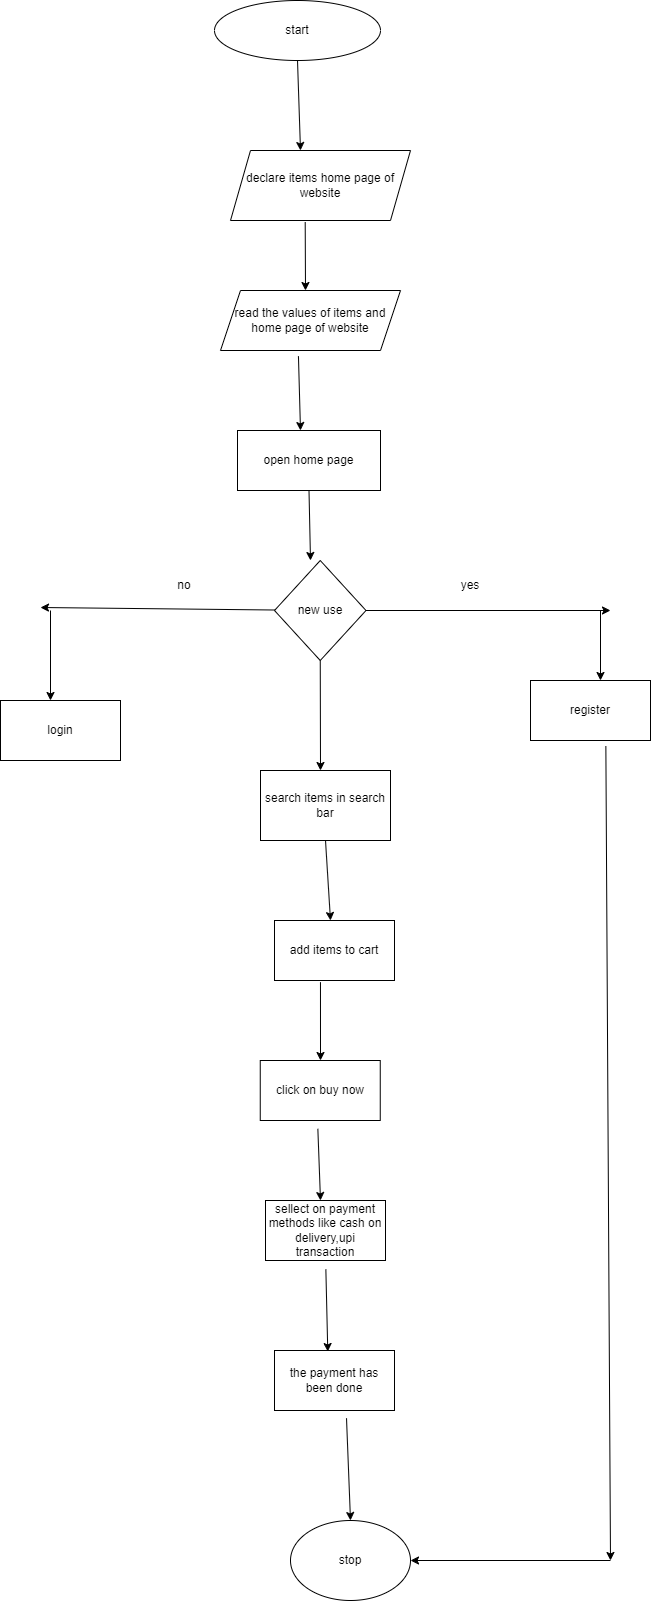

The diagram above was exported from draw.io. Its source (the exported page's mxGraphModel, read from the mxfile embedded in the PNG):
<mxGraphModel dx="794" dy="509" grid="1" gridSize="10" guides="1" tooltips="1" connect="1" arrows="1" fold="1" page="1" pageScale="1" pageWidth="827" pageHeight="1169" math="0" shadow="0">
  <root>
    <mxCell id="0" />
    <mxCell id="1" parent="0" />
    <mxCell id="ZSARgcphH0cZJSmXNfO5-1" value="start" style="ellipse;whiteSpace=wrap;html=1;" vertex="1" parent="1">
      <mxGeometry x="354" y="70" width="166" height="60" as="geometry" />
    </mxCell>
    <mxCell id="ZSARgcphH0cZJSmXNfO5-2" value="" style="endArrow=classic;html=1;rounded=0;exitX=0.5;exitY=1;exitDx=0;exitDy=0;" edge="1" parent="1" source="ZSARgcphH0cZJSmXNfO5-1">
      <mxGeometry width="50" height="50" relative="1" as="geometry">
        <mxPoint x="380" y="290" as="sourcePoint" />
        <mxPoint x="440" y="220" as="targetPoint" />
      </mxGeometry>
    </mxCell>
    <mxCell id="ZSARgcphH0cZJSmXNfO5-3" value="declare items home page of website" style="shape=parallelogram;perimeter=parallelogramPerimeter;whiteSpace=wrap;html=1;fixedSize=1;" vertex="1" parent="1">
      <mxGeometry x="370" y="220" width="180" height="70" as="geometry" />
    </mxCell>
    <mxCell id="ZSARgcphH0cZJSmXNfO5-4" value="" style="endArrow=classic;html=1;rounded=0;exitX=0.415;exitY=1.024;exitDx=0;exitDy=0;exitPerimeter=0;" edge="1" parent="1" source="ZSARgcphH0cZJSmXNfO5-3">
      <mxGeometry width="50" height="50" relative="1" as="geometry">
        <mxPoint x="380" y="280" as="sourcePoint" />
        <mxPoint x="445" y="360" as="targetPoint" />
      </mxGeometry>
    </mxCell>
    <mxCell id="ZSARgcphH0cZJSmXNfO5-5" value="read the values of items and home page of website" style="shape=parallelogram;perimeter=parallelogramPerimeter;whiteSpace=wrap;html=1;fixedSize=1;" vertex="1" parent="1">
      <mxGeometry x="360" y="360" width="180" height="60" as="geometry" />
    </mxCell>
    <mxCell id="ZSARgcphH0cZJSmXNfO5-6" value="" style="endArrow=classic;html=1;rounded=0;exitX=0.433;exitY=1.094;exitDx=0;exitDy=0;exitPerimeter=0;" edge="1" parent="1" source="ZSARgcphH0cZJSmXNfO5-5">
      <mxGeometry width="50" height="50" relative="1" as="geometry">
        <mxPoint x="380" y="380" as="sourcePoint" />
        <mxPoint x="440" y="500" as="targetPoint" />
      </mxGeometry>
    </mxCell>
    <mxCell id="ZSARgcphH0cZJSmXNfO5-7" value="open home page" style="rounded=0;whiteSpace=wrap;html=1;" vertex="1" parent="1">
      <mxGeometry x="377" y="500" width="143" height="60" as="geometry" />
    </mxCell>
    <mxCell id="ZSARgcphH0cZJSmXNfO5-8" value="" style="endArrow=classic;html=1;rounded=0;exitX=0.5;exitY=1;exitDx=0;exitDy=0;" edge="1" parent="1" source="ZSARgcphH0cZJSmXNfO5-7">
      <mxGeometry width="50" height="50" relative="1" as="geometry">
        <mxPoint x="380" y="480" as="sourcePoint" />
        <mxPoint x="450" y="630" as="targetPoint" />
      </mxGeometry>
    </mxCell>
    <mxCell id="ZSARgcphH0cZJSmXNfO5-9" value="new use" style="rhombus;whiteSpace=wrap;html=1;" vertex="1" parent="1">
      <mxGeometry x="414" y="630" width="91.5" height="100" as="geometry" />
    </mxCell>
    <mxCell id="ZSARgcphH0cZJSmXNfO5-10" value="" style="endArrow=classic;html=1;rounded=0;" edge="1" parent="1" source="ZSARgcphH0cZJSmXNfO5-9">
      <mxGeometry width="50" height="50" relative="1" as="geometry">
        <mxPoint x="402" y="677" as="sourcePoint" />
        <mxPoint x="180" y="677" as="targetPoint" />
      </mxGeometry>
    </mxCell>
    <mxCell id="ZSARgcphH0cZJSmXNfO5-11" value="" style="endArrow=classic;html=1;rounded=0;exitX=1;exitY=0.5;exitDx=0;exitDy=0;" edge="1" parent="1" source="ZSARgcphH0cZJSmXNfO5-9">
      <mxGeometry width="50" height="50" relative="1" as="geometry">
        <mxPoint x="380" y="580" as="sourcePoint" />
        <mxPoint x="750" y="680" as="targetPoint" />
      </mxGeometry>
    </mxCell>
    <mxCell id="ZSARgcphH0cZJSmXNfO5-12" value="no" style="text;html=1;strokeColor=none;fillColor=none;align=center;verticalAlign=middle;whiteSpace=wrap;rounded=0;" vertex="1" parent="1">
      <mxGeometry x="294" y="640" width="60" height="30" as="geometry" />
    </mxCell>
    <mxCell id="ZSARgcphH0cZJSmXNfO5-13" value="yes" style="text;html=1;strokeColor=none;fillColor=none;align=center;verticalAlign=middle;whiteSpace=wrap;rounded=0;" vertex="1" parent="1">
      <mxGeometry x="580" y="640" width="60" height="30" as="geometry" />
    </mxCell>
    <mxCell id="ZSARgcphH0cZJSmXNfO5-14" value="" style="endArrow=classic;html=1;rounded=0;" edge="1" parent="1">
      <mxGeometry width="50" height="50" relative="1" as="geometry">
        <mxPoint x="190" y="680" as="sourcePoint" />
        <mxPoint x="190" y="770" as="targetPoint" />
      </mxGeometry>
    </mxCell>
    <mxCell id="ZSARgcphH0cZJSmXNfO5-15" value="" style="endArrow=classic;html=1;rounded=0;" edge="1" parent="1">
      <mxGeometry width="50" height="50" relative="1" as="geometry">
        <mxPoint x="740" y="680" as="sourcePoint" />
        <mxPoint x="740" y="750" as="targetPoint" />
      </mxGeometry>
    </mxCell>
    <mxCell id="ZSARgcphH0cZJSmXNfO5-16" value="login" style="rounded=0;whiteSpace=wrap;html=1;" vertex="1" parent="1">
      <mxGeometry x="140" y="770" width="120" height="60" as="geometry" />
    </mxCell>
    <mxCell id="ZSARgcphH0cZJSmXNfO5-17" value="register" style="rounded=0;whiteSpace=wrap;html=1;" vertex="1" parent="1">
      <mxGeometry x="670" y="750" width="120" height="60" as="geometry" />
    </mxCell>
    <mxCell id="ZSARgcphH0cZJSmXNfO5-18" value="" style="endArrow=classic;html=1;rounded=0;exitX=0.5;exitY=1;exitDx=0;exitDy=0;" edge="1" parent="1" source="ZSARgcphH0cZJSmXNfO5-9">
      <mxGeometry width="50" height="50" relative="1" as="geometry">
        <mxPoint x="380" y="880" as="sourcePoint" />
        <mxPoint x="460" y="840" as="targetPoint" />
      </mxGeometry>
    </mxCell>
    <mxCell id="ZSARgcphH0cZJSmXNfO5-19" value="search items in search bar" style="rounded=0;whiteSpace=wrap;html=1;" vertex="1" parent="1">
      <mxGeometry x="400" y="840" width="130" height="70" as="geometry" />
    </mxCell>
    <mxCell id="ZSARgcphH0cZJSmXNfO5-20" value="" style="endArrow=classic;html=1;rounded=0;exitX=0.5;exitY=1;exitDx=0;exitDy=0;" edge="1" parent="1" source="ZSARgcphH0cZJSmXNfO5-19">
      <mxGeometry width="50" height="50" relative="1" as="geometry">
        <mxPoint x="380" y="870" as="sourcePoint" />
        <mxPoint x="470" y="990" as="targetPoint" />
      </mxGeometry>
    </mxCell>
    <mxCell id="ZSARgcphH0cZJSmXNfO5-21" value="add items to cart" style="rounded=0;whiteSpace=wrap;html=1;" vertex="1" parent="1">
      <mxGeometry x="414" y="990" width="120" height="60" as="geometry" />
    </mxCell>
    <mxCell id="ZSARgcphH0cZJSmXNfO5-22" value="" style="endArrow=classic;html=1;rounded=0;exitX=0.383;exitY=1.028;exitDx=0;exitDy=0;exitPerimeter=0;" edge="1" parent="1" source="ZSARgcphH0cZJSmXNfO5-21">
      <mxGeometry width="50" height="50" relative="1" as="geometry">
        <mxPoint x="380" y="1070" as="sourcePoint" />
        <mxPoint x="460" y="1130" as="targetPoint" />
      </mxGeometry>
    </mxCell>
    <mxCell id="ZSARgcphH0cZJSmXNfO5-23" value="click on buy now" style="rounded=0;whiteSpace=wrap;html=1;" vertex="1" parent="1">
      <mxGeometry x="399.75" y="1130" width="120" height="60" as="geometry" />
    </mxCell>
    <mxCell id="ZSARgcphH0cZJSmXNfO5-24" value="" style="endArrow=classic;html=1;rounded=0;exitX=0.48;exitY=1.139;exitDx=0;exitDy=0;exitPerimeter=0;" edge="1" parent="1" source="ZSARgcphH0cZJSmXNfO5-23">
      <mxGeometry width="50" height="50" relative="1" as="geometry">
        <mxPoint x="380" y="1070" as="sourcePoint" />
        <mxPoint x="460" y="1270" as="targetPoint" />
      </mxGeometry>
    </mxCell>
    <mxCell id="ZSARgcphH0cZJSmXNfO5-25" value="sellect on payment methods like cash on delivery,upi transaction" style="rounded=0;whiteSpace=wrap;html=1;" vertex="1" parent="1">
      <mxGeometry x="405" y="1270" width="120" height="60" as="geometry" />
    </mxCell>
    <mxCell id="ZSARgcphH0cZJSmXNfO5-27" value="the payment has been done" style="rounded=0;whiteSpace=wrap;html=1;" vertex="1" parent="1">
      <mxGeometry x="414" y="1420" width="120" height="60" as="geometry" />
    </mxCell>
    <mxCell id="ZSARgcphH0cZJSmXNfO5-28" value="" style="endArrow=classic;html=1;rounded=0;entryX=0.444;entryY=0.017;entryDx=0;entryDy=0;exitX=0.503;exitY=1.15;exitDx=0;exitDy=0;exitPerimeter=0;entryPerimeter=0;" edge="1" parent="1" source="ZSARgcphH0cZJSmXNfO5-25" target="ZSARgcphH0cZJSmXNfO5-27">
      <mxGeometry width="50" height="50" relative="1" as="geometry">
        <mxPoint x="380" y="1290" as="sourcePoint" />
        <mxPoint x="430" y="1240" as="targetPoint" />
      </mxGeometry>
    </mxCell>
    <mxCell id="ZSARgcphH0cZJSmXNfO5-29" value="" style="endArrow=classic;html=1;rounded=0;exitX=0.6;exitY=1.128;exitDx=0;exitDy=0;exitPerimeter=0;" edge="1" parent="1" source="ZSARgcphH0cZJSmXNfO5-27">
      <mxGeometry width="50" height="50" relative="1" as="geometry">
        <mxPoint x="380" y="1480" as="sourcePoint" />
        <mxPoint x="490" y="1590" as="targetPoint" />
      </mxGeometry>
    </mxCell>
    <mxCell id="ZSARgcphH0cZJSmXNfO5-30" value="stop" style="ellipse;whiteSpace=wrap;html=1;" vertex="1" parent="1">
      <mxGeometry x="430" y="1590" width="120" height="80" as="geometry" />
    </mxCell>
    <mxCell id="ZSARgcphH0cZJSmXNfO5-31" value="" style="endArrow=classic;html=1;rounded=0;exitX=0.628;exitY=1.094;exitDx=0;exitDy=0;exitPerimeter=0;" edge="1" parent="1" source="ZSARgcphH0cZJSmXNfO5-17">
      <mxGeometry width="50" height="50" relative="1" as="geometry">
        <mxPoint x="720" y="910" as="sourcePoint" />
        <mxPoint x="750" y="1630" as="targetPoint" />
      </mxGeometry>
    </mxCell>
    <mxCell id="ZSARgcphH0cZJSmXNfO5-32" value="" style="endArrow=classic;html=1;rounded=0;entryX=1;entryY=0.5;entryDx=0;entryDy=0;" edge="1" parent="1" target="ZSARgcphH0cZJSmXNfO5-30">
      <mxGeometry width="50" height="50" relative="1" as="geometry">
        <mxPoint x="750" y="1630" as="sourcePoint" />
        <mxPoint x="430" y="1540" as="targetPoint" />
      </mxGeometry>
    </mxCell>
  </root>
</mxGraphModel>